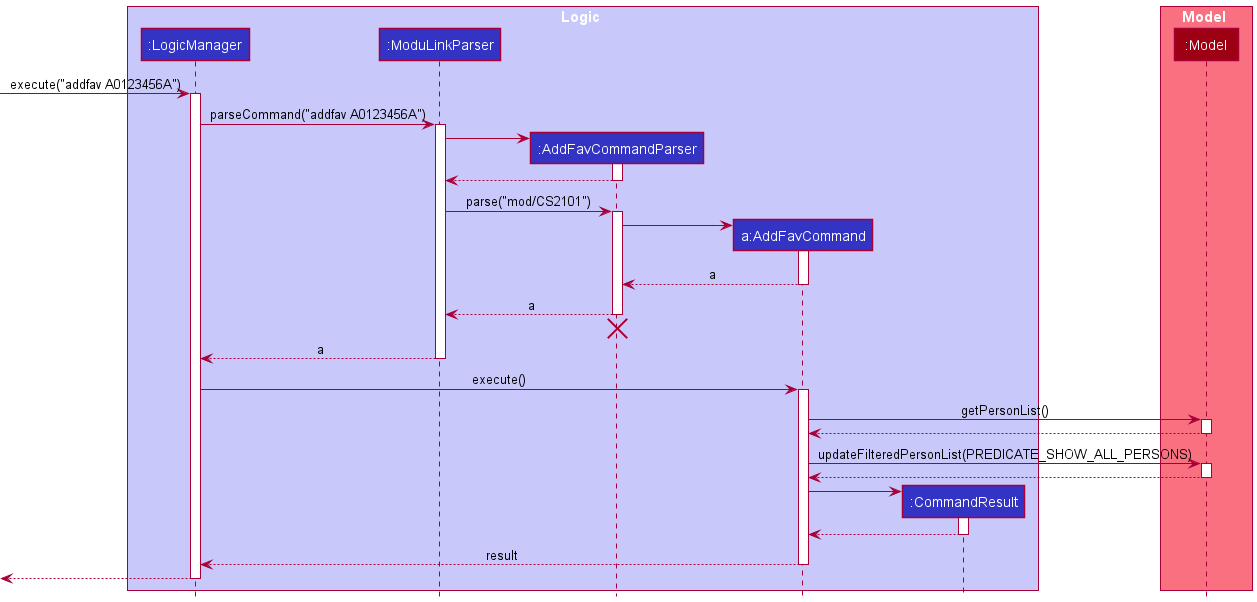

The diagram above was rendered by PlantUML. Its source (embedded in the PNG):
@startuml
!include style.puml

box Logic LOGIC_COLOR_T1
participant ":LogicManager" as LogicManager LOGIC_COLOR
participant ":ModuLinkParser" as ModuLinkParser LOGIC_COLOR
participant ":AddFavCommandParser" as AddFavCommandParser LOGIC_COLOR
participant "a:AddFavCommand" as AddFavCommand LOGIC_COLOR
participant ":CommandResult" as CommandResult LOGIC_COLOR
end box

box Model MODEL_COLOR_T1
participant ":Model" as Model MODEL_COLOR
end box

[-> LogicManager : execute("addfav A0123456A")
activate LogicManager

LogicManager -> ModuLinkParser : parseCommand("addfav A0123456A")
activate ModuLinkParser

create AddFavCommandParser
ModuLinkParser -> AddFavCommandParser
activate AddFavCommandParser

AddFavCommandParser --> ModuLinkParser
deactivate AddFavCommandParser

ModuLinkParser -> AddFavCommandParser : parse("mod/CS2101")
activate AddFavCommandParser

create AddFavCommand
AddFavCommandParser -> AddFavCommand
activate AddFavCommand

AddFavCommand --> AddFavCommandParser : a
deactivate AddFavCommand

AddFavCommandParser --> ModuLinkParser : a
deactivate AddFavCommandParser
'Hidden arrow to position the destroy marker below the end of the activation bar.
AddFavCommandParser -[hidden]-> ModuLinkParser
destroy AddFavCommandParser

ModuLinkParser --> LogicManager : a
deactivate ModuLinkParser

LogicManager -> AddFavCommand : execute()
activate AddFavCommand

AddFavCommand -> Model : getPersonList()
activate Model

Model --> AddFavCommand
deactivate Model

AddFavCommand -> Model : updateFilteredPersonList(PREDICATE_SHOW_ALL_PERSONS)
activate Model

Model --> AddFavCommand
deactivate Model

create CommandResult
AddFavCommand -> CommandResult
activate CommandResult

CommandResult --> AddFavCommand
deactivate CommandResult

AddFavCommand --> LogicManager : result
deactivate AddFavCommand

[<--LogicManager
deactivate LogicManager
@enduml